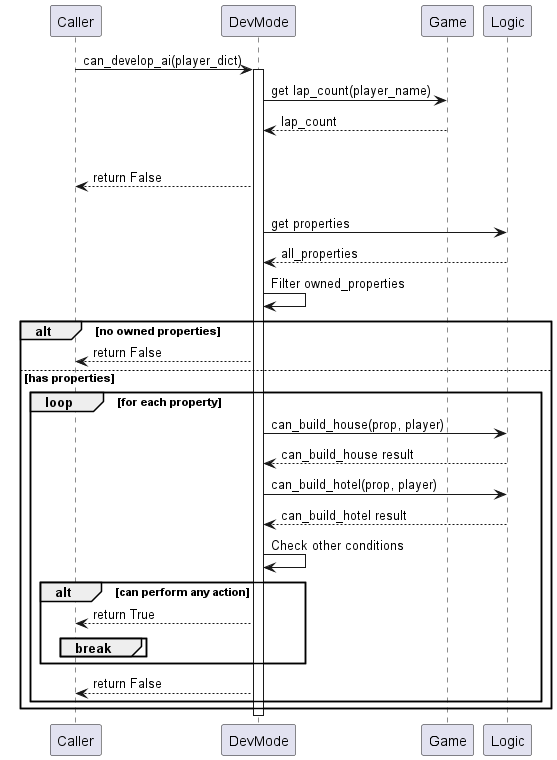

The diagram above was rendered by PlantUML. Its source (embedded in the PNG):
@startuml
participant "Caller" as Caller
participant "DevMode" as DevMode
participant "Game" as Game
participant "Logic" as Logic

Caller -> DevMode : can_develop_ai(player_dict)
activate DevMode

DevMode -> Game : get lap_count(player_name)
Game --> DevMode : lap_count

alt lap_count < 1
    DevMode --> Caller : return False
else has completed lap
    DevMode -> Logic : get properties
    Logic --> DevMode : all_properties

    DevMode -> DevMode : Filter owned_properties

    alt no owned properties
        DevMode --> Caller : return False
    else has properties
        loop for each property
            DevMode -> Logic : can_build_house(prop, player)
            Logic --> DevMode : can_build_house result

            DevMode -> Logic : can_build_hotel(prop, player)
            Logic --> DevMode : can_build_hotel result

            DevMode -> DevMode : Check other conditions

            alt can perform any action
                DevMode --> Caller : return True
                break
            end
        end

        DevMode --> Caller : return False
    end
end

deactivate DevMode
@enduml